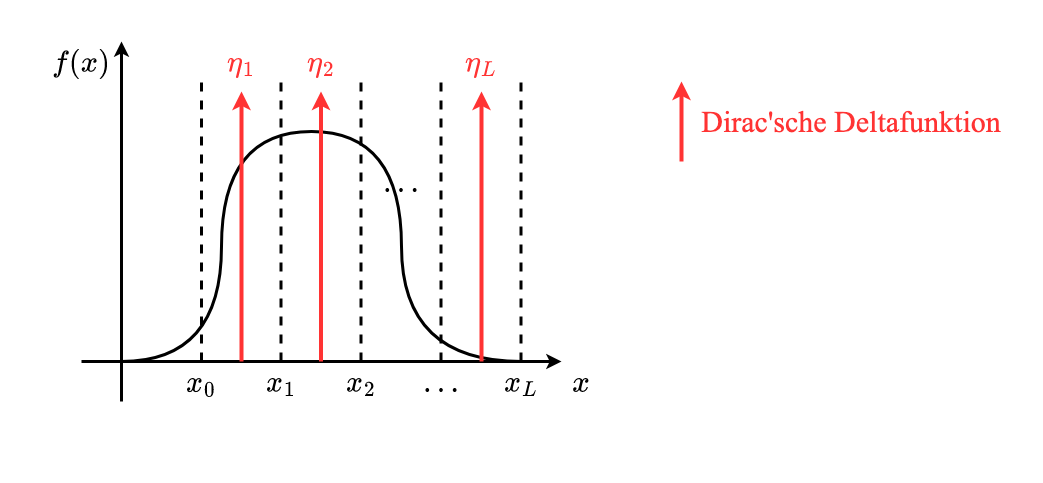

The diagram above was exported from draw.io. Its source (the exported page's mxGraphModel, read from the mxfile embedded in the PNG):
<mxGraphModel dx="2066" dy="1072" grid="1" gridSize="10" guides="1" tooltips="1" connect="1" arrows="1" fold="1" page="1" pageScale="1" pageWidth="3300" pageHeight="2339" math="1" shadow="0">
  <root>
    <mxCell id="hXWPrUZjNjfzdIjurgH6-0" />
    <mxCell id="hXWPrUZjNjfzdIjurgH6-1" parent="hXWPrUZjNjfzdIjurgH6-0" />
    <mxCell id="34AcyMLaBsQBC28bC6xa-6" value="" style="rounded=0;whiteSpace=wrap;html=1;labelBackgroundColor=none;fontFamily=Times New Roman;fontSize=30;fontColor=#FF3333;strokeColor=none;strokeWidth=3;fillColor=none;" vertex="1" parent="hXWPrUZjNjfzdIjurgH6-1">
      <mxGeometry x="520" y="200" width="1040" height="480" as="geometry" />
    </mxCell>
    <mxCell id="hXWPrUZjNjfzdIjurgH6-3" value="" style="endArrow=classic;html=1;rounded=0;fontFamily=Times New Roman;fontSize=30;fontColor=#000000;strokeWidth=3;" edge="1" parent="hXWPrUZjNjfzdIjurgH6-1">
      <mxGeometry width="50" height="50" relative="1" as="geometry">
        <mxPoint x="640" y="600" as="sourcePoint" />
        <mxPoint x="640" y="240" as="targetPoint" />
      </mxGeometry>
    </mxCell>
    <mxCell id="hXWPrUZjNjfzdIjurgH6-4" value="" style="endArrow=classic;html=1;rounded=0;fontFamily=Times New Roman;fontSize=30;fontColor=#000000;strokeWidth=3;" edge="1" parent="hXWPrUZjNjfzdIjurgH6-1">
      <mxGeometry width="50" height="50" relative="1" as="geometry">
        <mxPoint x="600" y="560" as="sourcePoint" />
        <mxPoint x="1080" y="560" as="targetPoint" />
      </mxGeometry>
    </mxCell>
    <mxCell id="hXWPrUZjNjfzdIjurgH6-5" value="\(f(x)\)" style="text;html=1;strokeColor=none;fillColor=none;align=center;verticalAlign=middle;whiteSpace=wrap;rounded=0;labelBackgroundColor=none;fontFamily=Times New Roman;fontSize=30;fontColor=#000000;" vertex="1" parent="hXWPrUZjNjfzdIjurgH6-1">
      <mxGeometry x="560" y="240" width="80" height="40" as="geometry" />
    </mxCell>
    <mxCell id="hXWPrUZjNjfzdIjurgH6-6" value="\(x\)" style="text;html=1;strokeColor=none;fillColor=none;align=center;verticalAlign=middle;whiteSpace=wrap;rounded=0;labelBackgroundColor=none;fontFamily=Times New Roman;fontSize=30;fontColor=#000000;" vertex="1" parent="hXWPrUZjNjfzdIjurgH6-1">
      <mxGeometry x="1080" y="560" width="40" height="40" as="geometry" />
    </mxCell>
    <mxCell id="hXWPrUZjNjfzdIjurgH6-7" value="\(x_0\)" style="text;html=1;strokeColor=none;fillColor=none;align=center;verticalAlign=middle;whiteSpace=wrap;rounded=0;labelBackgroundColor=none;fontFamily=Times New Roman;fontSize=30;fontColor=#000000;" vertex="1" parent="hXWPrUZjNjfzdIjurgH6-1">
      <mxGeometry x="700" y="560" width="40" height="40" as="geometry" />
    </mxCell>
    <mxCell id="hXWPrUZjNjfzdIjurgH6-8" value="\(x_1\)" style="text;html=1;strokeColor=none;fillColor=none;align=center;verticalAlign=middle;whiteSpace=wrap;rounded=0;labelBackgroundColor=none;fontFamily=Times New Roman;fontSize=30;fontColor=#000000;" vertex="1" parent="hXWPrUZjNjfzdIjurgH6-1">
      <mxGeometry x="780" y="560" width="40" height="40" as="geometry" />
    </mxCell>
    <mxCell id="hXWPrUZjNjfzdIjurgH6-9" value="\(x_2\)" style="text;html=1;strokeColor=none;fillColor=none;align=center;verticalAlign=middle;whiteSpace=wrap;rounded=0;labelBackgroundColor=none;fontFamily=Times New Roman;fontSize=30;fontColor=#000000;" vertex="1" parent="hXWPrUZjNjfzdIjurgH6-1">
      <mxGeometry x="860" y="560" width="40" height="40" as="geometry" />
    </mxCell>
    <mxCell id="hXWPrUZjNjfzdIjurgH6-10" value="\(x_L\)" style="text;html=1;strokeColor=none;fillColor=none;align=center;verticalAlign=middle;whiteSpace=wrap;rounded=0;labelBackgroundColor=none;fontFamily=Times New Roman;fontSize=30;fontColor=#000000;" vertex="1" parent="hXWPrUZjNjfzdIjurgH6-1">
      <mxGeometry x="1020" y="560" width="40" height="40" as="geometry" />
    </mxCell>
    <mxCell id="hXWPrUZjNjfzdIjurgH6-11" value="\(\dots\)" style="text;html=1;strokeColor=none;fillColor=none;align=center;verticalAlign=middle;whiteSpace=wrap;rounded=0;labelBackgroundColor=none;fontFamily=Times New Roman;fontSize=30;fontColor=#000000;" vertex="1" parent="hXWPrUZjNjfzdIjurgH6-1">
      <mxGeometry x="920" y="560" width="80" height="40" as="geometry" />
    </mxCell>
    <mxCell id="hXWPrUZjNjfzdIjurgH6-12" value="" style="endArrow=none;dashed=1;html=1;rounded=0;fontFamily=Times New Roman;fontSize=30;fontColor=#000000;strokeWidth=3;exitX=0.5;exitY=0;exitDx=0;exitDy=0;" edge="1" parent="hXWPrUZjNjfzdIjurgH6-1" source="hXWPrUZjNjfzdIjurgH6-7">
      <mxGeometry width="50" height="50" relative="1" as="geometry">
        <mxPoint x="740" y="370" as="sourcePoint" />
        <mxPoint x="720" y="280" as="targetPoint" />
      </mxGeometry>
    </mxCell>
    <mxCell id="hXWPrUZjNjfzdIjurgH6-13" value="" style="endArrow=none;dashed=1;html=1;rounded=0;fontFamily=Times New Roman;fontSize=30;fontColor=#000000;strokeWidth=3;exitX=0.5;exitY=0;exitDx=0;exitDy=0;" edge="1" parent="hXWPrUZjNjfzdIjurgH6-1">
      <mxGeometry width="50" height="50" relative="1" as="geometry">
        <mxPoint x="799.5" y="560" as="sourcePoint" />
        <mxPoint x="799.5" y="280" as="targetPoint" />
      </mxGeometry>
    </mxCell>
    <mxCell id="hXWPrUZjNjfzdIjurgH6-14" value="" style="endArrow=none;dashed=1;html=1;rounded=0;fontFamily=Times New Roman;fontSize=30;fontColor=#000000;strokeWidth=3;exitX=0.5;exitY=0;exitDx=0;exitDy=0;" edge="1" parent="hXWPrUZjNjfzdIjurgH6-1">
      <mxGeometry width="50" height="50" relative="1" as="geometry">
        <mxPoint x="879.5" y="560" as="sourcePoint" />
        <mxPoint x="879.5" y="280" as="targetPoint" />
      </mxGeometry>
    </mxCell>
    <mxCell id="hXWPrUZjNjfzdIjurgH6-15" value="" style="endArrow=none;dashed=1;html=1;rounded=0;fontFamily=Times New Roman;fontSize=30;fontColor=#000000;strokeWidth=3;exitX=0.5;exitY=0;exitDx=0;exitDy=0;" edge="1" parent="hXWPrUZjNjfzdIjurgH6-1">
      <mxGeometry width="50" height="50" relative="1" as="geometry">
        <mxPoint x="1039.5" y="560" as="sourcePoint" />
        <mxPoint x="1039.5" y="280" as="targetPoint" />
      </mxGeometry>
    </mxCell>
    <mxCell id="hXWPrUZjNjfzdIjurgH6-16" value="\(\dots\)" style="text;html=1;strokeColor=none;fillColor=none;align=center;verticalAlign=middle;whiteSpace=wrap;rounded=0;labelBackgroundColor=none;fontFamily=Times New Roman;fontSize=30;fontColor=#000000;" vertex="1" parent="hXWPrUZjNjfzdIjurgH6-1">
      <mxGeometry x="880" y="360" width="80" height="40" as="geometry" />
    </mxCell>
    <mxCell id="hXWPrUZjNjfzdIjurgH6-17" value="" style="endArrow=none;dashed=1;html=1;rounded=0;fontFamily=Times New Roman;fontSize=30;fontColor=#000000;strokeWidth=3;exitX=0.5;exitY=0;exitDx=0;exitDy=0;" edge="1" parent="hXWPrUZjNjfzdIjurgH6-1">
      <mxGeometry width="50" height="50" relative="1" as="geometry">
        <mxPoint x="959.5" y="560" as="sourcePoint" />
        <mxPoint x="959.5" y="280" as="targetPoint" />
      </mxGeometry>
    </mxCell>
    <mxCell id="hXWPrUZjNjfzdIjurgH6-18" value="\(\eta_1\)" style="text;html=1;strokeColor=none;fillColor=none;align=center;verticalAlign=middle;whiteSpace=wrap;rounded=0;labelBackgroundColor=none;fontFamily=Times New Roman;fontSize=30;fontColor=#FF3333;" vertex="1" parent="hXWPrUZjNjfzdIjurgH6-1">
      <mxGeometry x="720" y="240" width="80" height="40" as="geometry" />
    </mxCell>
    <mxCell id="hXWPrUZjNjfzdIjurgH6-19" value="\(\eta_2\)" style="text;html=1;strokeColor=none;fillColor=none;align=center;verticalAlign=middle;whiteSpace=wrap;rounded=0;labelBackgroundColor=none;fontFamily=Times New Roman;fontSize=30;fontColor=#FF3333;" vertex="1" parent="hXWPrUZjNjfzdIjurgH6-1">
      <mxGeometry x="800" y="240" width="80" height="40" as="geometry" />
    </mxCell>
    <mxCell id="hXWPrUZjNjfzdIjurgH6-20" value="\(\eta_L\)" style="text;html=1;strokeColor=none;fillColor=none;align=center;verticalAlign=middle;whiteSpace=wrap;rounded=0;labelBackgroundColor=none;fontFamily=Times New Roman;fontSize=30;fontColor=#FF3333;" vertex="1" parent="hXWPrUZjNjfzdIjurgH6-1">
      <mxGeometry x="960" y="240" width="80" height="40" as="geometry" />
    </mxCell>
    <mxCell id="34AcyMLaBsQBC28bC6xa-0" value="" style="endArrow=none;html=1;rounded=0;fontFamily=Times New Roman;fontSize=30;fontColor=#000000;strokeWidth=3;edgeStyle=orthogonalEdgeStyle;curved=1;" edge="1" parent="hXWPrUZjNjfzdIjurgH6-1">
      <mxGeometry width="50" height="50" relative="1" as="geometry">
        <mxPoint x="640" y="560" as="sourcePoint" />
        <mxPoint x="1040" y="560" as="targetPoint" />
        <Array as="points">
          <mxPoint x="740" y="560" />
          <mxPoint x="740" y="330" />
          <mxPoint x="920" y="330" />
          <mxPoint x="920" y="560" />
        </Array>
      </mxGeometry>
    </mxCell>
    <mxCell id="34AcyMLaBsQBC28bC6xa-1" value="" style="endArrow=classic;html=1;rounded=0;fontFamily=Times New Roman;fontSize=30;fontColor=#000000;strokeWidth=4;curved=1;strokeColor=#FF3333;" edge="1" parent="hXWPrUZjNjfzdIjurgH6-1">
      <mxGeometry width="50" height="50" relative="1" as="geometry">
        <mxPoint x="760" y="560" as="sourcePoint" />
        <mxPoint x="760" y="290" as="targetPoint" />
      </mxGeometry>
    </mxCell>
    <mxCell id="34AcyMLaBsQBC28bC6xa-2" value="" style="endArrow=classic;html=1;rounded=0;fontFamily=Times New Roman;fontSize=30;fontColor=#000000;strokeWidth=4;curved=1;strokeColor=#FF3333;" edge="1" parent="hXWPrUZjNjfzdIjurgH6-1">
      <mxGeometry width="50" height="50" relative="1" as="geometry">
        <mxPoint x="839.5" y="560" as="sourcePoint" />
        <mxPoint x="839.5" y="290" as="targetPoint" />
      </mxGeometry>
    </mxCell>
    <mxCell id="34AcyMLaBsQBC28bC6xa-3" value="" style="endArrow=classic;html=1;rounded=0;fontFamily=Times New Roman;fontSize=30;fontColor=#000000;strokeWidth=4;curved=1;strokeColor=#FF3333;" edge="1" parent="hXWPrUZjNjfzdIjurgH6-1">
      <mxGeometry width="50" height="50" relative="1" as="geometry">
        <mxPoint x="1000" y="560" as="sourcePoint" />
        <mxPoint x="1000" y="290" as="targetPoint" />
      </mxGeometry>
    </mxCell>
    <mxCell id="34AcyMLaBsQBC28bC6xa-4" value="" style="endArrow=classic;html=1;rounded=0;fontFamily=Times New Roman;fontSize=30;fontColor=#000000;strokeWidth=4;curved=1;strokeColor=#FF3333;" edge="1" parent="hXWPrUZjNjfzdIjurgH6-1">
      <mxGeometry width="50" height="50" relative="1" as="geometry">
        <mxPoint x="1200" y="360" as="sourcePoint" />
        <mxPoint x="1200" y="280" as="targetPoint" />
      </mxGeometry>
    </mxCell>
    <mxCell id="34AcyMLaBsQBC28bC6xa-5" value="Dirac'sche Deltafunktion" style="text;html=1;strokeColor=none;fillColor=none;align=center;verticalAlign=middle;whiteSpace=wrap;rounded=0;labelBackgroundColor=none;fontFamily=Times New Roman;fontSize=30;fontColor=#FF3333;" vertex="1" parent="hXWPrUZjNjfzdIjurgH6-1">
      <mxGeometry x="1210" y="280" width="320" height="80" as="geometry" />
    </mxCell>
  </root>
</mxGraphModel>